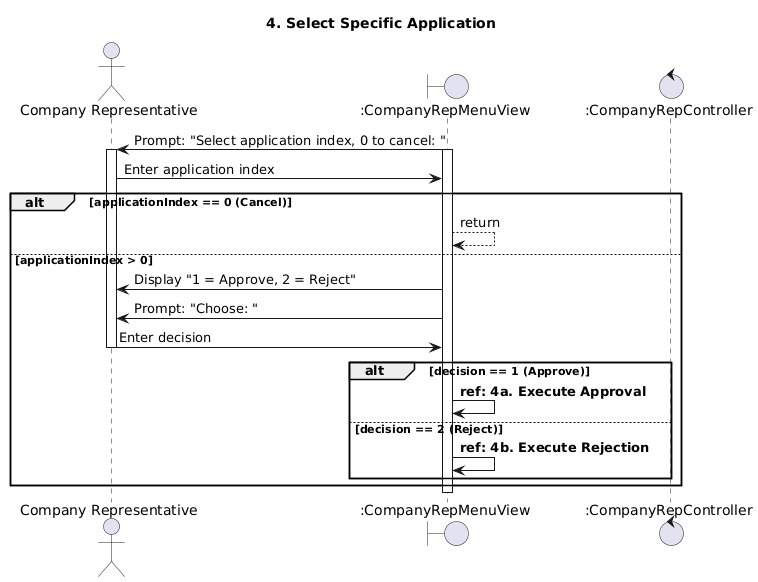

The diagram above was rendered by PlantUML. Its source (embedded in the PNG):
@startuml
title 4. Select Specific Application

actor "Company Representative" as CR
boundary ":CompanyRepMenuView" as View
control ":CompanyRepController" as Controller

View->CR: Prompt: "Select application index, 0 to cancel: "
activate View
activate CR
CR->View: Enter application index

alt applicationIndex == 0 (Cancel)
    View-->View: return
else applicationIndex > 0
    
    View->CR: Display "1 = Approve, 2 = Reject"
    View->CR: Prompt: "Choose: "
    CR->View: Enter decision
    deactivate CR

    alt decision == 1 (Approve)
        View->View: **ref: 4a. Execute Approval**
    else decision == 2 (Reject)
        View->View: **ref: 4b. Execute Rejection**
    end
end

deactivate View
@enduml